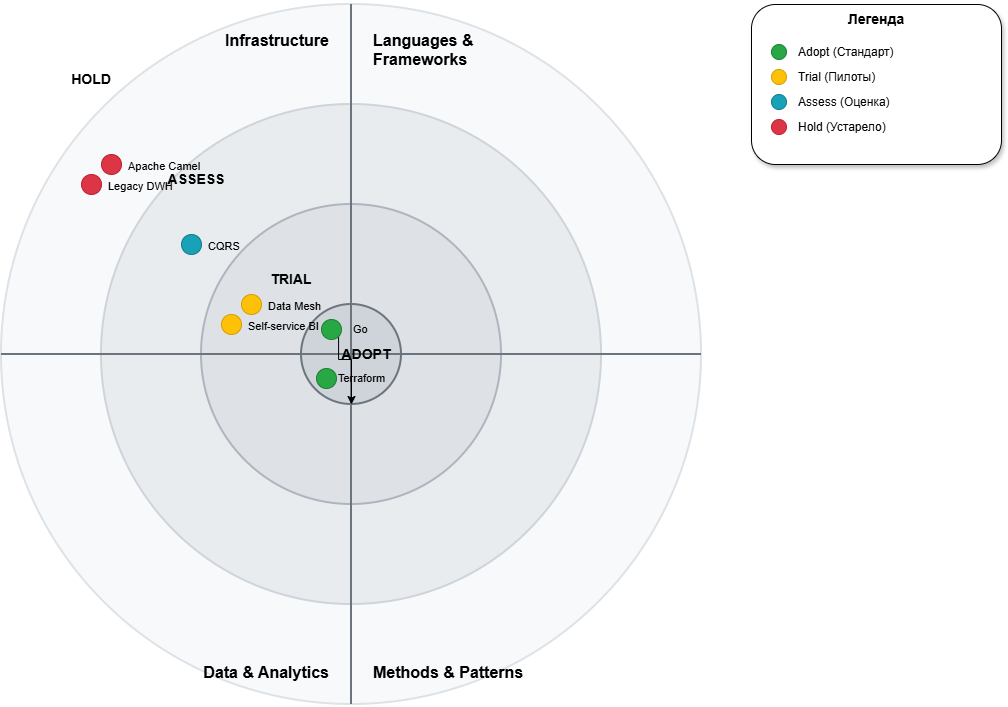

The diagram above was exported from draw.io. Its source (the exported page's mxGraphModel, read from the mxfile embedded in the PNG):
<mxGraphModel dx="2054" dy="1111" grid="1" gridSize="10" guides="1" tooltips="1" connect="1" arrows="1" fold="1" page="1" pageScale="1" pageWidth="1169" pageHeight="827" background="#ffffff" math="0" shadow="0">
  <root>
    <mxCell id="0" />
    <mxCell id="1" parent="0" />
    <mxCell id="ring-hold" parent="1" style="ellipse;whiteSpace=wrap;html=1;aspect=fixed;fillColor=#f8f9fa;strokeColor=#dee2e6;strokeWidth=2;" value="" vertex="1">
      <mxGeometry height="700" width="700" x="100" y="50" as="geometry" />
    </mxCell>
    <mxCell id="ring-assess" parent="1" style="ellipse;whiteSpace=wrap;html=1;aspect=fixed;fillColor=#e9ecef;strokeColor=#ced4da;strokeWidth=2;" value="" vertex="1">
      <mxGeometry height="500" width="500" x="200" y="150" as="geometry" />
    </mxCell>
    <mxCell id="ring-trial" parent="1" style="ellipse;whiteSpace=wrap;html=1;aspect=fixed;fillColor=#dee2e6;strokeColor=#adb5bd;strokeWidth=2;" value="" vertex="1">
      <mxGeometry height="300" width="300" x="300" y="250" as="geometry" />
    </mxCell>
    <mxCell id="ring-adopt" parent="1" style="ellipse;whiteSpace=wrap;html=1;aspect=fixed;fillColor=#ced4da;strokeColor=#6c757d;strokeWidth=2;" value="" vertex="1">
      <mxGeometry height="100" width="100" x="400" y="350" as="geometry" />
    </mxCell>
    <mxCell id="divider-h" edge="1" parent="1" style="endArrow=none;html=1;strokeWidth=2;strokeColor=#6c757d;" value="">
      <mxGeometry height="50" relative="1" width="50" as="geometry">
        <mxPoint x="100" y="400" as="sourcePoint" />
        <mxPoint x="800" y="400" as="targetPoint" />
      </mxGeometry>
    </mxCell>
    <mxCell id="divider-v" edge="1" parent="1" style="endArrow=none;html=1;strokeWidth=2;strokeColor=#6c757d;" value="">
      <mxGeometry height="50" relative="1" width="50" as="geometry">
        <mxPoint x="450" y="50" as="sourcePoint" />
        <mxPoint x="450" y="750" as="targetPoint" />
      </mxGeometry>
    </mxCell>
    <mxCell id="label-adopt" parent="1" style="text;html=1;strokeColor=none;fillColor=none;align=center;verticalAlign=middle;whiteSpace=wrap;rounded=0;fontStyle=1;fontSize=14;" value="ADOPT" vertex="1">
      <mxGeometry height="30" width="60" x="435" y="385" as="geometry" />
    </mxCell>
    <mxCell id="label-trial" parent="1" style="text;html=1;strokeColor=none;fillColor=none;align=center;verticalAlign=middle;whiteSpace=wrap;rounded=0;fontStyle=1;fontSize=14;" value="TRIAL" vertex="1">
      <mxGeometry height="30" width="60" x="360" y="310" as="geometry" />
    </mxCell>
    <mxCell id="label-assess" parent="1" style="text;html=1;strokeColor=none;fillColor=none;align=center;verticalAlign=middle;whiteSpace=wrap;rounded=0;fontStyle=1;fontSize=14;" value="ASSESS" vertex="1">
      <mxGeometry height="30" width="70" x="260" y="210" as="geometry" />
    </mxCell>
    <mxCell id="label-hold" parent="1" style="text;html=1;strokeColor=none;fillColor=none;align=center;verticalAlign=middle;whiteSpace=wrap;rounded=0;fontStyle=1;fontSize=14;" value="HOLD" vertex="1">
      <mxGeometry height="30" width="60" x="160" y="110" as="geometry" />
    </mxCell>
    <mxCell id="q1" parent="1" style="text;html=1;strokeColor=none;fillColor=none;align=left;verticalAlign=top;whiteSpace=wrap;rounded=0;fontStyle=1;fontSize=16;" value="Languages &amp; Frameworks" vertex="1">
      <mxGeometry height="30" width="200" x="470" y="70" as="geometry" />
    </mxCell>
    <mxCell id="q2" parent="1" style="text;html=1;strokeColor=none;fillColor=none;align=right;verticalAlign=top;whiteSpace=wrap;rounded=0;fontStyle=1;fontSize=16;" value="Infrastructure" vertex="1">
      <mxGeometry height="30" width="180" x="250" y="70" as="geometry" />
    </mxCell>
    <mxCell id="q3" parent="1" style="text;html=1;strokeColor=none;fillColor=none;align=right;verticalAlign=bottom;whiteSpace=wrap;rounded=0;fontStyle=1;fontSize=16;" value="Data &amp; Analytics" vertex="1">
      <mxGeometry height="30" width="180" x="250" y="700" as="geometry" />
    </mxCell>
    <mxCell id="q4" parent="1" style="text;html=1;strokeColor=none;fillColor=none;align=left;verticalAlign=bottom;whiteSpace=wrap;rounded=0;fontStyle=1;fontSize=16;" value="Methods &amp; Patterns" vertex="1">
      <mxGeometry height="30" width="200" x="470" y="700" as="geometry" />
    </mxCell>
    <mxCell id="7JZEK_eKFwZmG1bLOcbo-1" edge="1" parent="1" source="t1" style="edgeStyle=orthogonalEdgeStyle;rounded=0;orthogonalLoop=1;jettySize=auto;html=1;exitX=1;exitY=1;exitDx=0;exitDy=0;" target="ring-adopt">
      <mxGeometry relative="1" as="geometry" />
    </mxCell>
    <mxCell id="t1" parent="1" style="ellipse;whiteSpace=wrap;html=1;aspect=fixed;fillColor=#28a745;strokeColor=#1e7e34;" value="" vertex="1">
      <mxGeometry height="20" width="20" x="420" y="365" as="geometry" />
    </mxCell>
    <mxCell id="t1-label" parent="1" style="text;html=1;strokeColor=none;fillColor=none;align=left;verticalAlign=middle;whiteSpace=wrap;rounded=0;fontSize=11;" value="Go" vertex="1">
      <mxGeometry height="20" width="50" x="450" y="365" as="geometry" />
    </mxCell>
    <mxCell id="t2" parent="1" style="ellipse;whiteSpace=wrap;html=1;aspect=fixed;fillColor=#28a745;strokeColor=#1e7e34;" value="" vertex="1">
      <mxGeometry height="20" width="20" x="415" y="414" as="geometry" />
    </mxCell>
    <mxCell id="t2-label" parent="1" style="text;html=1;strokeColor=none;fillColor=none;align=left;verticalAlign=middle;whiteSpace=wrap;rounded=0;fontSize=11;" value="Terraform" vertex="1">
      <mxGeometry height="20" width="70" x="435" y="414" as="geometry" />
    </mxCell>
    <mxCell id="t3" parent="1" style="ellipse;whiteSpace=wrap;html=1;aspect=fixed;fillColor=#ffc107;strokeColor=#d39e00;" value="" vertex="1">
      <mxGeometry height="20" width="20" x="340" y="340" as="geometry" />
    </mxCell>
    <mxCell id="t3-label" parent="1" style="text;html=1;strokeColor=none;fillColor=none;align=left;verticalAlign=middle;whiteSpace=wrap;rounded=0;fontSize=11;" value="Data Mesh" vertex="1">
      <mxGeometry height="20" width="70" x="365" y="342" as="geometry" />
    </mxCell>
    <mxCell id="t4" parent="1" style="ellipse;whiteSpace=wrap;html=1;aspect=fixed;fillColor=#ffc107;strokeColor=#d39e00;" value="" vertex="1">
      <mxGeometry height="20" width="20" x="320" y="360" as="geometry" />
    </mxCell>
    <mxCell id="t4-label" parent="1" style="text;html=1;strokeColor=none;fillColor=none;align=left;verticalAlign=middle;whiteSpace=wrap;rounded=0;fontSize=11;" value="Self-service BI" vertex="1">
      <mxGeometry height="20" width="90" x="345" y="362" as="geometry" />
    </mxCell>
    <mxCell id="t5" parent="1" style="ellipse;whiteSpace=wrap;html=1;aspect=fixed;fillColor=#17a2b8;strokeColor=#117a8b;" value="" vertex="1">
      <mxGeometry height="20" width="20" x="280" y="280" as="geometry" />
    </mxCell>
    <mxCell id="t5-label" parent="1" style="text;html=1;strokeColor=none;fillColor=none;align=left;verticalAlign=middle;whiteSpace=wrap;rounded=0;fontSize=11;" value="CQRS" vertex="1">
      <mxGeometry height="20" width="50" x="305" y="282" as="geometry" />
    </mxCell>
    <mxCell id="t6" parent="1" style="ellipse;whiteSpace=wrap;html=1;aspect=fixed;fillColor=#dc3545;strokeColor=#bd2130;" value="" vertex="1">
      <mxGeometry height="20" width="20" x="200" y="200" as="geometry" />
    </mxCell>
    <mxCell id="t6-label" parent="1" style="text;html=1;strokeColor=none;fillColor=none;align=left;verticalAlign=middle;whiteSpace=wrap;rounded=0;fontSize=11;" value="Apache Camel" vertex="1">
      <mxGeometry height="20" width="90" x="225" y="202" as="geometry" />
    </mxCell>
    <mxCell id="t7" parent="1" style="ellipse;whiteSpace=wrap;html=1;aspect=fixed;fillColor=#dc3545;strokeColor=#bd2130;" value="" vertex="1">
      <mxGeometry height="20" width="20" x="180" y="220" as="geometry" />
    </mxCell>
    <mxCell id="t7-label" parent="1" style="text;html=1;strokeColor=none;fillColor=none;align=left;verticalAlign=middle;whiteSpace=wrap;rounded=0;fontSize=11;" value="Legacy DWH" vertex="1">
      <mxGeometry height="20" width="80" x="205" y="222" as="geometry" />
    </mxCell>
    <mxCell id="legend-box" parent="1" style="rounded=1;whiteSpace=wrap;html=1;fillColor=#ffffff;strokeColor=#000000;shadow=1;" value="" vertex="1">
      <mxGeometry height="160" width="250" x="850" y="50" as="geometry" />
    </mxCell>
    <mxCell id="legend-title" parent="1" style="text;html=1;strokeColor=none;fillColor=none;align=center;verticalAlign=top;whiteSpace=wrap;rounded=0;fontSize=14;" value="&lt;b&gt;Легенда&lt;/b&gt;" vertex="1">
      <mxGeometry height="30" width="250" x="850" y="50" as="geometry" />
    </mxCell>
    <mxCell id="leg-adopt" parent="1" style="ellipse;whiteSpace=wrap;html=1;aspect=fixed;fillColor=#28a745;strokeColor=#1e7e34;" value="" vertex="1">
      <mxGeometry height="15" width="15" x="870" y="90" as="geometry" />
    </mxCell>
    <mxCell id="leg-adopt-txt" parent="1" style="text;html=1;strokeColor=none;fillColor=none;align=left;verticalAlign=middle;whiteSpace=wrap;rounded=0;fontSize=12;" value="Adopt (Стандарт)" vertex="1">
      <mxGeometry height="15" width="150" x="895" y="90" as="geometry" />
    </mxCell>
    <mxCell id="leg-trial" parent="1" style="ellipse;whiteSpace=wrap;html=1;aspect=fixed;fillColor=#ffc107;strokeColor=#d39e00;" value="" vertex="1">
      <mxGeometry height="15" width="15" x="870" y="115" as="geometry" />
    </mxCell>
    <mxCell id="leg-trial-txt" parent="1" style="text;html=1;strokeColor=none;fillColor=none;align=left;verticalAlign=middle;whiteSpace=wrap;rounded=0;fontSize=12;" value="Trial (Пилоты)" vertex="1">
      <mxGeometry height="15" width="150" x="895" y="115" as="geometry" />
    </mxCell>
    <mxCell id="leg-assess" parent="1" style="ellipse;whiteSpace=wrap;html=1;aspect=fixed;fillColor=#17a2b8;strokeColor=#117a8b;" value="" vertex="1">
      <mxGeometry height="15" width="15" x="870" y="140" as="geometry" />
    </mxCell>
    <mxCell id="leg-assess-txt" parent="1" style="text;html=1;strokeColor=none;fillColor=none;align=left;verticalAlign=middle;whiteSpace=wrap;rounded=0;fontSize=12;" value="Assess (Оценка)" vertex="1">
      <mxGeometry height="15" width="150" x="895" y="140" as="geometry" />
    </mxCell>
    <mxCell id="leg-hold" parent="1" style="ellipse;whiteSpace=wrap;html=1;aspect=fixed;fillColor=#dc3545;strokeColor=#bd2130;" value="" vertex="1">
      <mxGeometry height="15" width="15" x="870" y="165" as="geometry" />
    </mxCell>
    <mxCell id="leg-hold-txt" parent="1" style="text;html=1;strokeColor=none;fillColor=none;align=left;verticalAlign=middle;whiteSpace=wrap;rounded=0;fontSize=12;" value="Hold (Устарело)" vertex="1">
      <mxGeometry height="15" width="150" x="895" y="165" as="geometry" />
    </mxCell>
  </root>
</mxGraphModel>